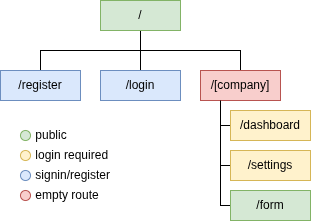

The diagram above was exported from draw.io. Its source (the exported page's mxGraphModel, read from the mxfile embedded in the PNG):
<mxGraphModel dx="988" dy="620" grid="1" gridSize="10" guides="1" tooltips="1" connect="1" arrows="1" fold="1" page="1" pageScale="1" pageWidth="827" pageHeight="1169" math="0" shadow="0">
  <root>
    <mxCell id="0" />
    <mxCell id="1" parent="0" />
    <mxCell id="8MZnN9BkNHerVV8KJC6G-4" edge="1" parent="1" source="8MZnN9BkNHerVV8KJC6G-1" style="edgeStyle=orthogonalEdgeStyle;shape=connector;rounded=0;orthogonalLoop=1;jettySize=auto;html=1;exitX=0.5;exitY=1;exitDx=0;exitDy=0;entryX=0.5;entryY=0;entryDx=0;entryDy=0;strokeColor=default;align=center;verticalAlign=middle;fontFamily=Helvetica;fontSize=11;fontColor=default;labelBackgroundColor=default;defaultLabelBackgroundColor=gap;labelPadding=0 4;endArrow=none;endFill=0;" target="8MZnN9BkNHerVV8KJC6G-8">
      <mxGeometry relative="1" as="geometry" />
    </mxCell>
    <mxCell id="8MZnN9BkNHerVV8KJC6G-5" edge="1" parent="1" source="8MZnN9BkNHerVV8KJC6G-1" style="edgeStyle=orthogonalEdgeStyle;shape=connector;rounded=0;orthogonalLoop=1;jettySize=auto;html=1;exitX=0.5;exitY=1;exitDx=0;exitDy=0;entryX=0.5;entryY=0;entryDx=0;entryDy=0;strokeColor=default;align=center;verticalAlign=middle;fontFamily=Helvetica;fontSize=11;fontColor=default;labelBackgroundColor=default;defaultLabelBackgroundColor=gap;labelPadding=0 4;endArrow=none;endFill=0;" target="8MZnN9BkNHerVV8KJC6G-2">
      <mxGeometry relative="1" as="geometry" />
    </mxCell>
    <mxCell id="8MZnN9BkNHerVV8KJC6G-7" edge="1" parent="1" source="8MZnN9BkNHerVV8KJC6G-1" style="edgeStyle=orthogonalEdgeStyle;shape=connector;rounded=0;orthogonalLoop=1;jettySize=auto;html=1;exitX=0.5;exitY=1;exitDx=0;exitDy=0;entryX=0.5;entryY=0;entryDx=0;entryDy=0;strokeColor=default;align=center;verticalAlign=middle;fontFamily=Helvetica;fontSize=11;fontColor=default;labelBackgroundColor=default;defaultLabelBackgroundColor=gap;labelPadding=0 4;endArrow=none;endFill=0;" target="8MZnN9BkNHerVV8KJC6G-6">
      <mxGeometry relative="1" as="geometry" />
    </mxCell>
    <mxCell id="8MZnN9BkNHerVV8KJC6G-1" parent="1" style="rounded=0;whiteSpace=wrap;html=1;fillColor=#d5e8d4;strokeColor=#82b366;" value="/" vertex="1">
      <mxGeometry height="30" width="80" x="300" y="370" as="geometry" />
    </mxCell>
    <mxCell id="8MZnN9BkNHerVV8KJC6G-2" parent="1" style="rounded=0;whiteSpace=wrap;html=1;fillColor=#dae8fc;strokeColor=#6c8ebf;" value="/login" vertex="1">
      <mxGeometry height="30" width="80" x="300" y="440" as="geometry" />
    </mxCell>
    <mxCell id="8MZnN9BkNHerVV8KJC6G-28" edge="1" parent="1" source="8MZnN9BkNHerVV8KJC6G-3" style="edgeStyle=orthogonalEdgeStyle;shape=connector;rounded=0;orthogonalLoop=1;jettySize=auto;html=1;exitX=0;exitY=0.5;exitDx=0;exitDy=0;entryX=0.25;entryY=1;entryDx=0;entryDy=0;strokeColor=default;align=center;verticalAlign=middle;fontFamily=Helvetica;fontSize=11;fontColor=default;labelBackgroundColor=default;defaultLabelBackgroundColor=gap;labelPadding=0 4;endArrow=none;endFill=0;" target="8MZnN9BkNHerVV8KJC6G-8">
      <mxGeometry relative="1" as="geometry" />
    </mxCell>
    <mxCell id="8MZnN9BkNHerVV8KJC6G-3" parent="1" style="rounded=0;whiteSpace=wrap;html=1;fillColor=#fff2cc;strokeColor=#d6b656;" value="/dashboard" vertex="1">
      <mxGeometry height="30" width="80" x="430" y="480" as="geometry" />
    </mxCell>
    <mxCell id="8MZnN9BkNHerVV8KJC6G-6" parent="1" style="rounded=0;whiteSpace=wrap;html=1;fillColor=#dae8fc;strokeColor=#6c8ebf;" value="/register" vertex="1">
      <mxGeometry height="30" width="80" x="200" y="440" as="geometry" />
    </mxCell>
    <mxCell id="8MZnN9BkNHerVV8KJC6G-8" parent="1" style="rounded=0;whiteSpace=wrap;html=1;fillColor=#f8cecc;strokeColor=#b85450;" value="/[company]" vertex="1">
      <mxGeometry height="30" width="80" x="400" y="440" as="geometry" />
    </mxCell>
    <mxCell id="8MZnN9BkNHerVV8KJC6G-29" edge="1" parent="1" source="8MZnN9BkNHerVV8KJC6G-9" style="edgeStyle=orthogonalEdgeStyle;shape=connector;rounded=0;orthogonalLoop=1;jettySize=auto;html=1;exitX=0;exitY=0.5;exitDx=0;exitDy=0;entryX=0.25;entryY=1;entryDx=0;entryDy=0;strokeColor=default;align=center;verticalAlign=middle;fontFamily=Helvetica;fontSize=11;fontColor=default;labelBackgroundColor=default;defaultLabelBackgroundColor=gap;labelPadding=0 4;endArrow=none;endFill=0;" target="8MZnN9BkNHerVV8KJC6G-8">
      <mxGeometry relative="1" as="geometry">
        <Array as="points">
          <mxPoint x="420" y="575" />
        </Array>
      </mxGeometry>
    </mxCell>
    <mxCell id="8MZnN9BkNHerVV8KJC6G-9" parent="1" style="rounded=0;whiteSpace=wrap;html=1;fillColor=#d5e8d4;strokeColor=#82b366;" value="/form" vertex="1">
      <mxGeometry height="30" width="80" x="430" y="560" as="geometry" />
    </mxCell>
    <mxCell id="8MZnN9BkNHerVV8KJC6G-30" edge="1" parent="1" source="8MZnN9BkNHerVV8KJC6G-12" style="edgeStyle=orthogonalEdgeStyle;shape=connector;rounded=0;orthogonalLoop=1;jettySize=auto;html=1;exitX=0;exitY=0.5;exitDx=0;exitDy=0;entryX=0.25;entryY=1;entryDx=0;entryDy=0;strokeColor=default;align=center;verticalAlign=middle;fontFamily=Helvetica;fontSize=11;fontColor=default;labelBackgroundColor=default;defaultLabelBackgroundColor=gap;labelPadding=0 4;endArrow=none;endFill=0;" target="8MZnN9BkNHerVV8KJC6G-8">
      <mxGeometry relative="1" as="geometry">
        <Array as="points">
          <mxPoint x="420" y="535" />
        </Array>
      </mxGeometry>
    </mxCell>
    <mxCell id="8MZnN9BkNHerVV8KJC6G-12" parent="1" style="rounded=0;whiteSpace=wrap;html=1;fillColor=#fff2cc;strokeColor=#d6b656;" value="/settings" vertex="1">
      <mxGeometry height="30" width="80" x="430" y="520" as="geometry" />
    </mxCell>
    <mxCell id="8MZnN9BkNHerVV8KJC6G-45" parent="1" style="ellipse;whiteSpace=wrap;html=1;shapeInside=1;aspect=fixed;fillColor=#d5e8d4;strokeColor=#82b366;" value="" vertex="1">
      <mxGeometry height="10" width="10" x="220" y="500" as="geometry" />
    </mxCell>
    <mxCell id="8MZnN9BkNHerVV8KJC6G-46" parent="1" style="text;html=1;whiteSpace=wrap;strokeColor=none;fillColor=none;align=left;verticalAlign=middle;rounded=0;" value="&lt;font&gt;&amp;nbsp;public&lt;/font&gt;" vertex="1">
      <mxGeometry height="30" width="60" x="230" y="490" as="geometry" />
    </mxCell>
    <mxCell id="8MZnN9BkNHerVV8KJC6G-48" parent="1" style="ellipse;whiteSpace=wrap;html=1;shapeInside=1;aspect=fixed;fillColor=#fff2cc;strokeColor=#d6b656;" value="" vertex="1">
      <mxGeometry height="10" width="10" x="220" y="520" as="geometry" />
    </mxCell>
    <mxCell id="8MZnN9BkNHerVV8KJC6G-49" parent="1" style="text;html=1;whiteSpace=wrap;strokeColor=none;fillColor=none;align=left;verticalAlign=middle;rounded=0;" value="&lt;font&gt;&amp;nbsp;login required&lt;/font&gt;" vertex="1">
      <mxGeometry height="30" width="90" x="230" y="510" as="geometry" />
    </mxCell>
    <mxCell id="8MZnN9BkNHerVV8KJC6G-50" parent="1" style="ellipse;whiteSpace=wrap;html=1;shapeInside=1;aspect=fixed;fillColor=#dae8fc;strokeColor=#6c8ebf;" value="" vertex="1">
      <mxGeometry height="10" width="10" x="220" y="540" as="geometry" />
    </mxCell>
    <mxCell id="8MZnN9BkNHerVV8KJC6G-51" parent="1" style="text;html=1;whiteSpace=wrap;strokeColor=none;fillColor=none;align=left;verticalAlign=middle;rounded=0;" value="&amp;nbsp;signin/register&amp;nbsp;" vertex="1">
      <mxGeometry height="30" width="90" x="230" y="530" as="geometry" />
    </mxCell>
    <mxCell id="8MZnN9BkNHerVV8KJC6G-52" parent="1" style="ellipse;whiteSpace=wrap;html=1;shapeInside=1;aspect=fixed;fillColor=#f8cecc;strokeColor=#b85450;" value="" vertex="1">
      <mxGeometry height="10" width="10" x="220" y="560" as="geometry" />
    </mxCell>
    <mxCell id="8MZnN9BkNHerVV8KJC6G-53" parent="1" style="text;html=1;whiteSpace=wrap;strokeColor=none;fillColor=none;align=left;verticalAlign=middle;rounded=0;" value="&amp;nbsp;empty route" vertex="1">
      <mxGeometry height="30" width="90" x="230" y="550" as="geometry" />
    </mxCell>
  </root>
</mxGraphModel>